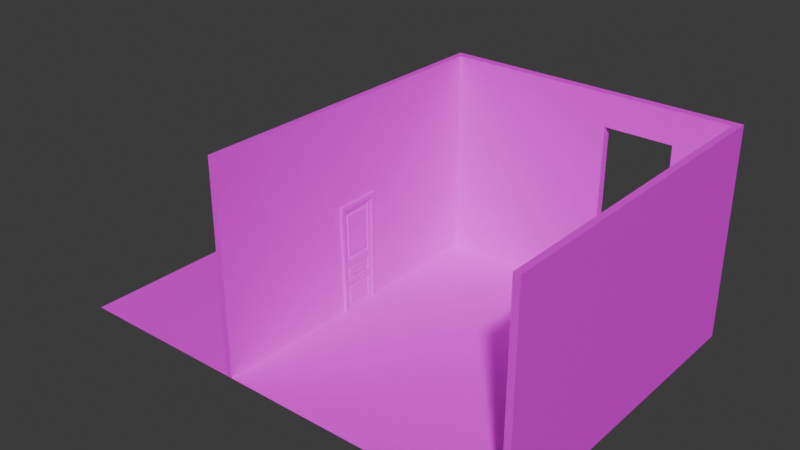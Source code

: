 # Source: TestRoom.blend  (saved by Blender 4.3.34; exported with 4.5.12 LTS)
import bpy
from mathutils import Matrix  # noqa: F401  (used for matrix-valued properties, if any)

bpy.ops.wm.read_factory_settings(use_empty=True)
scene = bpy.context.scene
scene.name = 'Scene'

# ---- collections
col_collection = bpy.data.collections.new('Collection'); scene.collection.children.link(col_collection)

# ---- images (referenced by path relative to the original .blend; pixels are not part of the script)
import os
ASSET_DIR = os.environ.get("B2B_ASSET_DIR", "")  # directory of the original .blend (textures are referenced by path, not embedded)
HERE = os.path.dirname(os.path.abspath(__file__))  # packed textures are extracted next to this script under _unpacked/

def load_image(name, relpath, width, height, colorspace="sRGB"):
    """Load a texture the original file referenced (path relative to the .blend, or extracted next to this script)."""
    p = next((c for c in (os.path.join(HERE, relpath), os.path.join(ASSET_DIR, relpath)) if relpath and os.path.exists(c)), "")
    if p:
        img = bpy.data.images.load(p, check_existing=True)
        img.name = name
    else:  # same state as the original file: an image datablock whose file is absent (Cycles renders it pink)
        img = bpy.data.images.new(name, width, height)
        img.source = "FILE"
        img.filepath = "//" + (relpath or name)
    img.colorspace_settings.name = colorspace
    return img
img_props_psd = load_image('Props.psd', 'Props.psd', 1024, 1024, 'sRGB')

# ---- materials (node trees are filled in below, after node groups)
mat_material = bpy.data.materials.new('Material')
mat_material.alpha_threshold = 0.0
mat_material.roughness = 0.5
mat_material.line_color = (0.0, 0.0, 0.0, 1.0)

# ---- material node trees
mat_material.use_nodes = True; mat_material.node_tree.nodes.clear()
_N = mat_material.node_tree.nodes; _L = mat_material.node_tree.links
n0 = _N.new('ShaderNodeOutputMaterial'); n0.name = 'Material Output'; n0.location = (300, 300)
n1 = _N.new('ShaderNodeBsdfPrincipled'); n1.name = 'Principled BSDF'; n1.location = (10, 300)
n1.inputs[3].default_value = 1.45
n2 = _N.new('ShaderNodeTexImage'); n2.name = 'Image Texture'; n2.location = (-280, 280)
n2.image = img_props_psd
_L.new(n1.outputs[0], n0.inputs[0])
_L.new(n2.outputs[0], n1.inputs[0])
n0.is_active_output = True

# ---- world
world_world = bpy.data.worlds.new('World'); scene.world = world_world
world_world.use_nodes = True; world_world.node_tree.nodes.clear()
_N = world_world.node_tree.nodes; _L = world_world.node_tree.links
n0 = _N.new('ShaderNodeOutputWorld'); n0.name = 'World Output'; n0.location = (300, 300)
n1 = _N.new('ShaderNodeBackground'); n1.name = 'Background'; n1.location = (10, 300)
n1.inputs[0].default_value = (0.05088, 0.05088, 0.05088, 1.0)
_L.new(n1.outputs[0], n0.inputs[0])
n0.is_active_output = True
world_world.color = (0.05088, 0.05088, 0.05088)
world_world.sun_shadow_jitter_overblur = 0.0

# ---- meshes
me_cube_001 = bpy.data.meshes.new('Cube.001')
me_cube_001.from_pydata([(-3.441, -0.1005, 0.0), (-3.441, -0.1005, 4.924), (-3.441, 0.1005, 0.0), (-3.441, 0.1005, 4.924), (3.535, -0.1005, 0.0), (3.535, -0.1005, 4.924), (3.535, 0.1005, 0.0), (3.535, 0.1005, 4.924), (3.384, 0.1005, 0.0), (-3.29, 0.1005, 0.0), (-3.29, 0.1005, 4.924), (3.384, 0.1005, 4.924), (-3.29, -0.1005, 0.0), (3.384, -0.1005, 0.0), (3.384, -0.1005, 4.924), (-3.29, -0.1005, 4.924), (-3.441, -7.652, 0.0), (-3.441, -7.652, 4.924), (3.535, -7.652, 4.924), (3.535, -7.652, 0.0), (3.384, -7.652, 0.0), (-3.29, -7.652, 4.924), (-3.29, -7.652, 0.0), (3.384, -7.652, 4.924), (2.177, 0.1005, 0.0), (0.5842, 0.1005, 0.0), (0.5842, 0.1005, 4.924), (2.177, 0.1005, 4.924), (0.5842, -0.1005, 0.0), (2.177, -0.1005, 0.0), (2.177, -0.1005, 4.924), (0.5842, -0.1005, 4.924), (-3.441, -0.1005, 4.172), (-3.441, 0.1005, 4.172), (3.535, 0.1005, 4.172), (3.535, -0.1005, 4.172), (3.384, -0.1005, 4.172), (-3.29, -0.1005, 4.172), (-3.29, 0.1005, 4.172), (3.384, 0.1005, 4.172), (-3.441, -7.652, 4.172), (3.535, -7.652, 4.172), (3.384, -7.652, 4.172), (-3.29, -7.652, 4.172), (0.5842, 0.1005, 4.172), (2.177, 0.1005, 4.172), (2.177, -0.1005, 4.172), (0.5842, -0.1005, 4.172), (-3.441, 0.1005, 0.9628), (3.535, 0.1005, 0.9628), (3.535, -0.1005, 0.9628), (3.384, -0.1005, 0.9628), (-3.29, -0.1005, 0.9628), (-3.29, 0.1005, 0.9628), (3.384, 0.1005, 0.9628), (3.535, -7.652, 0.9628), (3.384, -7.652, 0.9628), (0.5842, 0.1005, 0.9628), (2.177, 0.1005, 0.9628), (2.177, -0.1005, 0.9628), (0.5842, -0.1005, 0.9628), (-3.441, -0.1005, 0.9628), (-3.441, -3.131, 4.924), (-3.441, -4.302, 4.924), (-3.29, -4.302, 4.924), (-3.29, -3.131, 4.924), (-3.29, -3.25, 0.0), (-3.29, -4.198, -0.00161), (-3.441, -4.198, -0.00161), (-3.441, -3.25, 0.0), (-3.441, -3.25, 2.608), (-3.441, -4.27, 2.537), (-3.29, -3.25, 2.608), (-3.29, -4.27, 2.537), (-3.29, -3.25, 0.9628), (-3.441, -3.25, 0.9628), (-7.628, -0.1005, 0.0), (-7.628, -7.652, 0.0), (-3.423, -4.22, -0.1049), (-3.423, -4.303, 2.595), (-3.423, -4.151, -0.1049), (-3.423, -4.207, 2.595), (-3.233, -4.151, -0.1049), (-3.423, -4.299, 2.484), (-3.423, -4.203, 2.484), (-3.233, -4.203, 2.484), (-3.423, -3.229, 2.647), (-3.423, -3.225, 2.537), (-3.423, -3.319, 2.643), (-3.233, -3.315, 2.532), (-3.423, -3.315, 2.532), (-3.423, -3.251, -0.1158), (-3.233, -3.315, -0.1206), (-3.423, -3.315, -0.1206), (-3.233, -4.208, -0.1049), (-3.245, -4.22, -0.1049), (-3.234, -4.291, 2.599), (-3.246, -4.303, 2.61), (-3.234, -4.207, 2.597), (-3.246, -4.207, 2.608), (-3.233, -4.287, 2.484), (-3.245, -4.299, 2.484), (-3.232, -3.239, 2.622), (-3.244, -3.228, 2.635), (-3.233, -3.237, 2.536), (-3.245, -3.225, 2.537), (-3.244, -3.319, 2.632), (-3.232, -3.318, 2.62), (-3.245, -3.251, -0.1158), (-3.233, -3.263, -0.1167), (-3.29, -7.652, 0.9695), (-3.441, -7.652, 0.9695), (-3.29, -4.226, 0.9695), (-3.441, -4.226, 0.9695), (-3.441, -7.652, 1.098), (-3.441, -4.242, 1.098), (-3.29, -7.652, 1.098), (-3.29, -4.242, 1.098), (-3.441, -0.1005, 1.109), (-3.441, 0.1005, 1.109), (-3.29, -0.1005, 1.109), (-3.29, 0.1005, 1.109), (0.5842, 0.1005, 1.109), (0.5842, -0.1005, 1.109), (-3.441, -3.25, 1.109), (-3.29, -3.25, 1.109), (3.535, 0.1005, 1.129), (3.535, -0.1005, 1.129), (3.384, -0.1005, 1.129), (3.384, 0.1005, 1.129), (3.535, -7.652, 1.129), (3.384, -7.652, 1.129), (2.177, 0.1005, 1.129), (2.177, -0.1005, 1.129)], [(74, 75)], [(32, 1, 3, 33), (39, 11, 7, 34), (34, 7, 5, 35), (64, 63, 17, 21), (8, 6, 4, 13), (10, 3, 1, 15), (7, 11, 14, 5), (26, 10, 15, 31), (2, 9, 12, 0), (24, 8, 13, 29), (51, 13, 20, 56), (47, 31, 15, 37), (33, 3, 10, 38), (45, 27, 11, 39), (43, 21, 17, 40), (41, 18, 23, 42), (35, 5, 18, 41), (5, 14, 23, 18), (68, 67, 22, 16), (73, 64, 21, 43), (13, 4, 19, 20), (38, 10, 26, 44), (44, 26, 27, 45), (36, 14, 30, 46), (46, 30, 31, 47), (9, 25, 28, 12), (25, 24, 29, 28), (11, 27, 30, 14), (27, 26, 31, 30), (57, 60, 59, 58), (128, 36, 46, 133), (122, 44, 47, 123), (121, 38, 44, 122), (63, 71, 40, 17), (113, 68, 16, 111), (127, 35, 41, 130), (130, 41, 42, 131), (117, 73, 43, 116), (132, 45, 39, 129), (119, 33, 38, 121), (123, 47, 37, 120), (14, 36, 42, 23), (126, 34, 35, 127), (129, 39, 34, 126), (118, 32, 33, 119), (0, 61, 48, 2), (8, 54, 49, 6), (6, 49, 50, 4), (28, 60, 52, 12), (2, 48, 53, 9), (24, 58, 54, 8), (19, 55, 56, 20), (4, 50, 55, 19), (9, 53, 57, 25), (25, 57, 58, 24), (13, 51, 59, 29), (29, 59, 60, 28), (128, 51, 56, 131), (46, 47, 44, 45), (132, 133, 46, 45), (118, 61, 75, 124), (12, 52, 74, 66), (120, 37, 72, 125), (1, 32, 70, 62), (62, 70, 71, 63), (61, 0, 69, 75), (37, 15, 65, 72), (72, 65, 64, 73), (0, 12, 66, 69), (15, 1, 62, 65), (65, 62, 63, 64), (124, 125, 72, 70), (71, 70, 72, 73), (113, 112, 67, 68), (13, 76, 77, 20), (116, 43, 40, 114), (83, 79, 81, 84), (87, 105, 108, 91), (81, 99, 106, 88), (85, 98, 96, 100), (99, 81, 79, 97), (101, 97, 79, 83), (80, 82, 94, 95, 78), (95, 101, 83, 78), (80, 84, 85, 82), (78, 83, 84, 80), (107, 89, 104, 102), (88, 106, 103, 86), (90, 88, 86, 87), (104, 89, 92, 109), (85, 84, 90, 89), (84, 81, 88, 90), (87, 86, 103, 105), (98, 85, 89, 107), (89, 90, 93, 92), (92, 93, 91, 108, 109), (90, 87, 91, 93), (99, 97, 96, 98), (101, 95, 94, 100), (97, 101, 100, 96), (102, 104, 105, 103), (107, 102, 103, 106), (98, 107, 106, 99), (104, 109, 108, 105), (82, 85, 100, 94), (22, 110, 111, 16), (115, 117, 112, 113), (67, 112, 110, 22), (115, 113, 111, 114), (71, 115, 114, 40), (71, 73, 117, 115), (110, 116, 114, 111), (112, 117, 116, 110), (75, 69, 66, 74, 125, 124), (52, 120, 125, 74), (32, 118, 124, 70), (61, 118, 119, 48), (60, 123, 120, 52), (48, 119, 121, 53), (53, 121, 122, 57), (57, 122, 123, 60), (58, 59, 133, 132), (36, 128, 131, 42), (54, 129, 126, 49), (49, 126, 127, 50), (58, 132, 129, 54), (55, 130, 131, 56), (50, 127, 130, 55), (51, 128, 133, 59)])
_uv = me_cube_001.uv_layers.new(name='UVMap')
_uv.uv.foreach_set('vector', [0.7213, 0.5979, 0.7214, 0.5979, 0.7214, 0.5986, 0.7213, 0.5986, 0.7213, 0.5991, 0.7214, 0.5991, 0.7214, 0.5993, 0.7213, 0.5993, 0.7213, 0.5993, 0.7214, 0.5993, 0.7214, 0.6, 0.7213, 0.6, 0.7218, 0.6, 0.7221, 0.6, 0.7221, 0.6, 0.7218, 0.6, 0.7205, 0.5993, 0.7207, 0.5993, 0.7207, 0.6, 0.7205, 0.6, 0.7218, 0.5993, 0.7221, 0.5993, 0.7221, 0.6, 0.7218, 0.6, 0.7214, 0.5993, 0.7216, 0.5993, 0.7216, 0.6, 0.7214, 0.6, 0.7218, 0.5993, 0.7218, 0.5993, 0.7218, 0.6, 0.7218, 0.6, 0.72, 0.5993, 0.7202, 0.5993, 0.7202, 0.6, 0.72, 0.6, 0.7204, 0.5993, 0.7205, 0.5993, 0.7205, 0.6, 0.7204, 0.6, 0.8965, 0.5939, 0.8963, 0.5939, 0.8963, 0.5939, 0.8965, 0.5939, 0.8954, 0.5677, 0.8955, 0.5677, 0.8955, 0.5678, 0.8954, 0.5678, 0.7213, 0.5986, 0.7214, 0.5986, 0.7214, 0.5988, 0.7213, 0.5988, 0.7213, 0.599, 0.7214, 0.599, 0.7214, 0.5991, 0.7213, 0.5991, 0.7213, 0.6004, 0.7214, 0.6004, 0.7214, 0.6006, 0.7213, 0.6006, 0.7213, 0.6, 0.7214, 0.6, 0.7214, 0.6002, 0.7213, 0.6002, 0.7213, 0.6, 0.7214, 0.6, 0.7214, 0.6, 0.7213, 0.6, 0.7214, 0.6, 0.7216, 0.6, 0.7216, 0.6, 0.7214, 0.6, 0.72, 0.6, 0.7202, 0.6, 0.7202, 0.6, 0.72, 0.6, 0.8954, 0.5678, 0.8955, 0.5678, 0.8955, 0.5678, 0.8954, 0.5678, 0.7205, 0.6, 0.7207, 0.6, 0.7207, 0.6, 0.7205, 0.6, 0.7213, 0.5988, 0.7214, 0.5988, 0.7214, 0.5989, 0.7213, 0.5989, 0.7213, 0.5989, 0.7214, 0.5989, 0.7214, 0.599, 0.7213, 0.599, 0.8954, 0.5676, 0.8955, 0.5676, 0.8955, 0.5677, 0.8954, 0.5677, 0.8954, 0.5677, 0.8955, 0.5677, 0.8955, 0.5677, 0.8954, 0.5677, 0.7202, 0.5993, 0.7203, 0.5993, 0.7203, 0.6, 0.7202, 0.6, 0.7203, 0.5993, 0.7204, 0.5993, 0.7204, 0.6, 0.7203, 0.6, 0.7216, 0.5993, 0.7217, 0.5993, 0.7217, 0.6, 0.7216, 0.6, 0.7217, 0.5993, 0.7218, 0.5993, 0.7218, 0.6, 0.7217, 0.6, 0.7209, 0.5989, 0.7209, 0.6003, 0.7209, 0.6003, 0.7209, 0.599, 0.895, 0.5676, 0.8954, 0.5676, 0.8954, 0.5677, 0.895, 0.5677, 0.721, 0.5989, 0.7213, 0.5989, 0.7213, 0.6003, 0.721, 0.6003, 0.721, 0.5988, 0.7213, 0.5988, 0.7213, 0.5989, 0.721, 0.5989, 0.7214, 0.5979, 0.7213, 0.5979, 0.7213, 0.5979, 0.7214, 0.5979, 0.7209, 0.5979, 0.7207, 0.5979, 0.7207, 0.5979, 0.7209, 0.5992, 0.7209, 0.6, 0.7213, 0.6, 0.7213, 0.6, 0.7209, 0.6, 0.7209, 0.6, 0.7213, 0.6, 0.7213, 0.6002, 0.7209, 0.6002, 0.8952, 0.5678, 0.8954, 0.5678, 0.8954, 0.5678, 0.8952, 0.5678, 0.7209, 0.599, 0.7213, 0.599, 0.7213, 0.5991, 0.7209, 0.5991, 0.721, 0.5986, 0.7213, 0.5986, 0.7213, 0.5988, 0.721, 0.5988, 0.8951, 0.5677, 0.8954, 0.5677, 0.8954, 0.5678, 0.8951, 0.5678, 0.8955, 0.5676, 0.8954, 0.5676, 0.8954, 0.5676, 0.8955, 0.5676, 0.7209, 0.5993, 0.7213, 0.5993, 0.7213, 0.6, 0.7209, 0.6, 0.7209, 0.5991, 0.7213, 0.5991, 0.7213, 0.5993, 0.7209, 0.5993, 0.721, 0.5979, 0.7213, 0.5979, 0.7213, 0.5986, 0.721, 0.5986, 0.7207, 0.5979, 0.7209, 0.5979, 0.7209, 0.5986, 0.7207, 0.5986, 0.7207, 0.5991, 0.7209, 0.5991, 0.7209, 0.5993, 0.7207, 0.5993, 0.7207, 0.5993, 0.7209, 0.5993, 0.7209, 0.6, 0.7207, 0.6, 0.8963, 0.5941, 0.8965, 0.5941, 0.8965, 0.5941, 0.8963, 0.5941, 0.7207, 0.5986, 0.7209, 0.5986, 0.7209, 0.5988, 0.7207, 0.5988, 0.7207, 0.599, 0.7209, 0.599, 0.7209, 0.5991, 0.7207, 0.5991, 0.7207, 0.6, 0.7209, 0.6, 0.7209, 0.6002, 0.7207, 0.6002, 0.7207, 0.6, 0.7209, 0.6, 0.7209, 0.6, 0.7207, 0.6, 0.7207, 0.5988, 0.7209, 0.5988, 0.7209, 0.5989, 0.7207, 0.5989, 0.7207, 0.5989, 0.7209, 0.5989, 0.7209, 0.599, 0.7207, 0.599, 0.8963, 0.5939, 0.8965, 0.5939, 0.8965, 0.594, 0.8963, 0.594, 0.8963, 0.594, 0.8965, 0.594, 0.8965, 0.5941, 0.8963, 0.5941, 0.7489, 0.8075, 0.7489, 0.8075, 0.7489, 0.8075, 0.7489, 0.8075, 0.7213, 0.6003, 0.7213, 0.6003, 0.7213, 0.5989, 0.7213, 0.599, 0.7209, 0.599, 0.7209, 0.6003, 0.7213, 0.6003, 0.7213, 0.599, 0.7493, 0.8045, 0.7492, 0.8045, 0.7492, 0.8045, 0.7493, 0.8045, 0.8963, 0.5941, 0.8965, 0.5941, 0.8965, 0.5941, 0.8963, 0.5941, 0.8951, 0.5678, 0.8954, 0.5678, 0.8954, 0.5678, 0.8951, 0.5678, 0.7214, 0.5979, 0.7213, 0.5979, 0.7213, 0.5979, 0.7214, 0.5979, 0.7214, 0.5979, 0.7213, 0.5979, 0.7213, 0.5979, 0.7214, 0.5979, 0.7209, 0.5979, 0.7207, 0.5979, 0.7207, 0.5979, 0.7209, 0.5979, 0.8954, 0.5678, 0.8955, 0.5678, 0.8955, 0.5678, 0.8954, 0.5678, 0.8954, 0.5678, 0.8955, 0.5678, 0.8955, 0.5678, 0.8954, 0.5678, 0.72, 0.6, 0.7202, 0.6, 0.7202, 0.6, 0.72, 0.6, 0.7218, 0.6, 0.7221, 0.6, 0.7221, 0.6, 0.7218, 0.6, 0.7218, 0.6, 0.7221, 0.6, 0.7221, 0.6, 0.7218, 0.6, 0.721, 0.5979, 0.721, 0.6004, 0.7213, 0.6004, 0.7213, 0.5979, 0.7213, 0.5979, 0.7213, 0.5979, 0.7213, 0.6004, 0.7213, 0.6004, 0.7209, 0.5979, 0.7206, 0.6001, 0.7202, 0.6, 0.7207, 0.5979, 0.9865, 0.6771, 0.9865, 0.6771, 0.9865, 0.6771, 0.9865, 0.6771, 0.721, 0.6004, 0.7213, 0.6004, 0.7213, 0.6006, 0.721, 0.5992, 0.9581, 0.548, 0.9582, 0.548, 0.9582, 0.5487, 0.9581, 0.5487, 0.9581, 0.5487, 0.9581, 0.5494, 0.9581, 0.5494, 0.9581, 0.5487, 0.9588, 0.5494, 0.9582, 0.5494, 0.9582, 0.5494, 0.9588, 0.5494, 0.9581, 0.5494, 0.9582, 0.5494, 0.9582, 0.55, 0.9581, 0.55, 0.9582, 0.5494, 0.9588, 0.5494, 0.9588, 0.5501, 0.9582, 0.5501, 0.9581, 0.5501, 0.9582, 0.5501, 0.9582, 0.5508, 0.9581, 0.5508, 0.9568, 0.5494, 0.9575, 0.5494, 0.9575, 0.55, 0.9575, 0.5501, 0.9568, 0.5501, 0.9575, 0.5501, 0.9581, 0.5501, 0.9581, 0.5508, 0.9575, 0.5508, 0.9575, 0.5487, 0.9581, 0.5487, 0.9581, 0.5494, 0.9575, 0.5494, 0.9575, 0.548, 0.9581, 0.548, 0.9581, 0.5487, 0.9575, 0.5487, 0.9582, 0.5494, 0.9581, 0.5494, 0.9581, 0.5494, 0.9582, 0.5494, 0.9588, 0.5494, 0.9582, 0.5494, 0.9582, 0.5494, 0.9588, 0.5494, 0.9581, 0.5487, 0.9582, 0.5487, 0.9582, 0.5487, 0.9581, 0.5487, 0.9581, 0.5494, 0.9581, 0.5494, 0.9581, 0.5494, 0.9581, 0.5494, 0.9581, 0.5494, 0.9581, 0.5487, 0.9581, 0.5487, 0.9581, 0.5494, 0.9581, 0.5487, 0.9582, 0.5487, 0.9582, 0.5487, 0.9581, 0.5487, 0.9581, 0.5487, 0.9582, 0.5487, 0.9582, 0.5494, 0.9581, 0.5494, 0.9582, 0.5494, 0.9581, 0.5494, 0.9581, 0.5494, 0.9582, 0.5494, 0.9581, 0.5494, 0.9581, 0.5487, 0.9581, 0.5487, 0.9581, 0.5494, 0.9581, 0.5494, 0.9581, 0.5487, 0.9581, 0.5487, 0.9581, 0.5494, 0.9581, 0.5494, 0.9581, 0.5487, 0.9581, 0.5487, 0.9581, 0.5487, 0.9581, 0.5487, 0.9582, 0.5494, 0.9582, 0.5501, 0.9582, 0.55, 0.9582, 0.5494, 0.9581, 0.5501, 0.9575, 0.5501, 0.9575, 0.55, 0.9581, 0.55, 0.9582, 0.5501, 0.9581, 0.5501, 0.9581, 0.55, 0.9582, 0.55, 0.9582, 0.5494, 0.9581, 0.5494, 0.9581, 0.5494, 0.9582, 0.5494, 0.9582, 0.5494, 0.9582, 0.5494, 0.9582, 0.5494, 0.9582, 0.5494, 0.9582, 0.5494, 0.9582, 0.5494, 0.9582, 0.5494, 0.9582, 0.5494, 0.9581, 0.5494, 0.9581, 0.5494, 0.9581, 0.5494, 0.9581, 0.5494, 0.9575, 0.5494, 0.9581, 0.5494, 0.9581, 0.55, 0.9575, 0.55, 0.7207, 0.6004, 0.7209, 0.6004, 0.7209, 0.5992, 0.7207, 0.6006, 0.721, 0.5979, 0.7209, 0.6002, 0.7206, 0.6001, 0.7209, 0.5979, 0.8963, 0.5941, 0.8965, 0.5941, 0.8965, 0.5941, 0.8963, 0.5941, 0.721, 0.5979, 0.7209, 0.5979, 0.7209, 0.5992, 0.721, 0.5992, 0.7213, 0.5979, 0.721, 0.5979, 0.721, 0.5992, 0.7213, 0.5979, 0.7213, 0.5979, 0.7213, 0.6004, 0.7209, 0.6002, 0.721, 0.5979, 0.7209, 0.6004, 0.721, 0.6004, 0.721, 0.5992, 0.7209, 0.5992, 0.7489, 0.8077, 0.7491, 0.8077, 0.7491, 0.8077, 0.7489, 0.8077, 0.7209, 0.5979, 0.7207, 0.5979, 0.7202, 0.6, 0.7209, 0.6004, 0.721, 0.6004, 0.721, 0.5979, 0.7489, 0.8077, 0.749, 0.8077, 0.749, 0.8077, 0.7489, 0.8077, 0.7213, 0.5979, 0.721, 0.5979, 0.721, 0.5979, 0.7213, 0.5979, 0.7492, 0.8045, 0.7493, 0.8045, 0.7493, 0.8052, 0.7492, 0.8051, 0.7489, 0.8076, 0.749, 0.8076, 0.749, 0.8077, 0.7489, 0.8077, 0.7492, 0.8051, 0.7493, 0.8052, 0.7493, 0.8054, 0.7492, 0.8054, 0.7492, 0.8054, 0.7493, 0.8054, 0.7493, 0.8055, 0.7492, 0.8055, 0.7492, 0.8055, 0.7493, 0.8055, 0.7493, 0.8069, 0.7492, 0.8069, 0.7492, 0.8055, 0.7492, 0.8068, 0.7492, 0.8068, 0.7492, 0.8055, 0.8954, 0.5676, 0.895, 0.5676, 0.895, 0.5676, 0.8954, 0.5676, 0.7492, 0.8056, 0.7492, 0.8056, 0.7492, 0.8058, 0.7492, 0.8058, 0.7492, 0.8058, 0.7492, 0.8058, 0.7492, 0.8065, 0.7492, 0.8065, 0.7492, 0.8055, 0.7492, 0.8055, 0.7492, 0.8056, 0.7492, 0.8056, 0.7492, 0.8065, 0.7492, 0.8065, 0.7492, 0.8067, 0.7492, 0.8067, 0.7492, 0.8065, 0.7492, 0.8065, 0.7492, 0.8065, 0.7492, 0.8065, 0.7489, 0.8075, 0.7489, 0.8075, 0.7489, 0.8075, 0.7489, 0.8075])
me_cube_001.materials.append(mat_material)
me_cube_001.update()
me_cube_002 = bpy.data.meshes.new('Cube.002')
me_cube_002.from_pydata([(-3.361, -3.319, -0.02203), (-3.28, -3.319, -0.02203), (-3.361, -3.319, 2.52), (-3.28, -3.319, 2.52), (-3.28, -4.2, 2.474), (-3.361, -4.2, 2.474), (-3.28, -4.149, -0.006993), (-3.361, -4.149, -0.006993), (-3.361, -3.319, 0.6647), (-3.361, -4.163, 0.6634), (-3.28, -4.163, 0.6634), (-3.28, -3.319, 0.6647), (-3.28, -3.319, 1.165), (-3.361, -3.319, 1.165), (-3.361, -4.173, 1.151), (-3.28, -4.173, 1.151), (-3.28, -3.399, 0.5842), (-3.28, -3.399, 0.05987), (-3.28, -4.07, 0.07203), (-3.28, -4.081, 0.5831), (-3.28, -3.399, 1.083), (-3.28, -3.399, 0.745), (-3.28, -4.084, 0.7439), (-3.28, -4.091, 1.072), (-3.28, -3.399, 2.435), (-3.28, -3.399, 1.244), (-3.28, -4.094, 1.233), (-3.28, -4.118, 2.398), (-3.317, -4.047, 0.08924), (-3.317, -3.422, 0.07791), (-3.317, -3.422, 0.5665), (-3.317, -4.057, 0.5655), (-3.317, -3.423, 0.7563), (-3.317, -3.423, 1.071), (-3.317, -4.067, 1.061), (-3.317, -4.061, 0.7553), (-3.317, -3.423, 1.283), (-3.317, -3.423, 2.394), (-3.317, -4.094, 2.359), (-3.317, -4.071, 1.273), (-3.317, -3.452, 0.5365), (-3.317, -3.452, 0.1085), (-3.317, -4.018, 0.1187), (-3.317, -4.027, 0.5355), (-3.317, -3.453, 1.041), (-3.317, -3.453, 0.7863), (-3.317, -4.031, 0.7853), (-3.317, -4.037, 1.032), (-3.317, -3.453, 2.362), (-3.317, -3.453, 1.313), (-3.317, -4.042, 1.304), (-3.317, -4.063, 2.33), (-3.284, -3.467, 0.1195), (-3.284, -3.467, 0.5256), (-3.284, -4.012, 0.5247), (-3.284, -4.004, 0.1293), (-3.284, -3.468, 0.7927), (-3.284, -3.468, 1.034), (-3.284, -4.022, 1.025), (-3.284, -4.017, 0.7918), (-3.284, -3.469, 1.339), (-3.284, -3.469, 2.335), (-3.284, -4.047, 2.305), (-3.284, -4.027, 1.331)], [], [(4, 3, 2, 5), (14, 15, 4, 5), (11, 1, 0, 8), (16, 30, 29, 17), (13, 14, 5, 2), (0, 7, 9, 8), (27, 38, 37, 24), (12, 11, 8, 13), (7, 6, 10, 9), (3, 12, 13, 2), (21, 32, 35, 22), (8, 9, 14, 13), (9, 10, 15, 14), (11, 16, 17, 1), (1, 17, 18, 6), (6, 18, 19, 10), (10, 19, 16, 11), (12, 20, 21, 11), (11, 21, 22, 10), (10, 22, 23, 15), (15, 23, 20, 12), (3, 24, 25, 12), (12, 25, 26, 15), (15, 26, 27, 4), (4, 27, 24, 3), (43, 54, 53, 40), (49, 60, 63, 50), (46, 59, 58, 47), (22, 35, 34, 23), (25, 36, 39, 26), (19, 31, 30, 16), (20, 33, 32, 21), (26, 39, 38, 27), (18, 28, 31, 19), (23, 34, 33, 20), (17, 29, 28, 18), (24, 37, 36, 25), (30, 40, 41, 29), (29, 41, 42, 28), (28, 42, 43, 31), (31, 43, 40, 30), (33, 44, 45, 32), (32, 45, 46, 35), (35, 46, 47, 34), (34, 47, 44, 33), (37, 48, 49, 36), (36, 49, 50, 39), (39, 50, 51, 38), (38, 51, 48, 37), (53, 54, 55, 52), (57, 58, 59, 56), (61, 62, 63, 60), (44, 57, 56, 45), (50, 63, 62, 51), (41, 52, 55, 42), (47, 58, 57, 44), (48, 61, 60, 49), (42, 55, 54, 43), (45, 56, 59, 46), (51, 62, 61, 48), (40, 53, 52, 41)])
_uv = me_cube_002.uv_layers.new(name='UVMap')
_uv.uv.foreach_set('vector', [0.9791, 0.6771, 0.9791, 0.6771, 0.9791, 0.6764, 0.9791, 0.6764, 0.9788, 0.6764, 0.9788, 0.6771, 0.9791, 0.6771, 0.9791, 0.6764, 0.9791, 0.6771, 0.9791, 0.6771, 0.9791, 0.6764, 0.9791, 0.6764, 0.9791, 0.6771, 0.9791, 0.6771, 0.979, 0.6771, 0.979, 0.6771, 0.9791, 0.6764, 0.9788, 0.6764, 0.9791, 0.6764, 0.9791, 0.6764, 0.9791, 0.6764, 0.9785, 0.6764, 0.9786, 0.6764, 0.9791, 0.6764, 0.9791, 0.6771, 0.9791, 0.6771, 0.9791, 0.6771, 0.9791, 0.6771, 0.9791, 0.6771, 0.9791, 0.6771, 0.9791, 0.6764, 0.9791, 0.6764, 0.9785, 0.6764, 0.9785, 0.6771, 0.9786, 0.6771, 0.9786, 0.6764, 0.9791, 0.6771, 0.9791, 0.6771, 0.9791, 0.6764, 0.9791, 0.6764, 0.9791, 0.6771, 0.9791, 0.6771, 0.9787, 0.6771, 0.9787, 0.6771, 0.9791, 0.6764, 0.9786, 0.6764, 0.9788, 0.6764, 0.9791, 0.6764, 0.9786, 0.6764, 0.9786, 0.6771, 0.9788, 0.6771, 0.9788, 0.6764, 0.9791, 0.6771, 0.9791, 0.6771, 0.979, 0.6771, 0.9791, 0.6771, 0.9791, 0.6771, 0.979, 0.6771, 0.9786, 0.6771, 0.9785, 0.6771, 0.9785, 0.6771, 0.9786, 0.6771, 0.9787, 0.6771, 0.9786, 0.6771, 0.9786, 0.6771, 0.9787, 0.6771, 0.9791, 0.6771, 0.9791, 0.6771, 0.9791, 0.6771, 0.9791, 0.6771, 0.9791, 0.6771, 0.9791, 0.6771, 0.9791, 0.6771, 0.9791, 0.6771, 0.9787, 0.6771, 0.9786, 0.6771, 0.9786, 0.6771, 0.9787, 0.6771, 0.9788, 0.6771, 0.9788, 0.6771, 0.9788, 0.6771, 0.9788, 0.6771, 0.9791, 0.6771, 0.9791, 0.6771, 0.9791, 0.6771, 0.9791, 0.6771, 0.9791, 0.6771, 0.9791, 0.6771, 0.9791, 0.6771, 0.9791, 0.6771, 0.9788, 0.6771, 0.9788, 0.6771, 0.9788, 0.6771, 0.9788, 0.6771, 0.9791, 0.6771, 0.9791, 0.6771, 0.9791, 0.6771, 0.9791, 0.6771, 0.9791, 0.6771, 0.9791, 0.6771, 0.9541, 0.4723, 0.9541, 0.4723, 0.9544, 0.4723, 0.9544, 0.4723, 0.9545, 0.4723, 0.9545, 0.4723, 0.9542, 0.4723, 0.9542, 0.4723, 0.9541, 0.4723, 0.9541, 0.4723, 0.9542, 0.4723, 0.9542, 0.4723, 0.9787, 0.6771, 0.9787, 0.6771, 0.9788, 0.6771, 0.9788, 0.6771, 0.9791, 0.6771, 0.9791, 0.6771, 0.9788, 0.6771, 0.9788, 0.6771, 0.9787, 0.6771, 0.9787, 0.6771, 0.9791, 0.6771, 0.9791, 0.6771, 0.9791, 0.6771, 0.9791, 0.6771, 0.9791, 0.6771, 0.9791, 0.6771, 0.9788, 0.6771, 0.9788, 0.6771, 0.9791, 0.6771, 0.9791, 0.6771, 0.9786, 0.6771, 0.9786, 0.6771, 0.9787, 0.6771, 0.9787, 0.6771, 0.9788, 0.6771, 0.9788, 0.6771, 0.9791, 0.6771, 0.9791, 0.6771, 0.979, 0.6771, 0.979, 0.6771, 0.9786, 0.6771, 0.9786, 0.6771, 0.9791, 0.6771, 0.9791, 0.6771, 0.9791, 0.6771, 0.9791, 0.6771, 0.9784, 0.706, 0.9784, 0.706, 0.9784, 0.706, 0.9784, 0.706, 0.9784, 0.706, 0.9784, 0.706, 0.978, 0.706, 0.9779, 0.706, 0.9779, 0.706, 0.978, 0.706, 0.9781, 0.706, 0.9781, 0.706, 0.9781, 0.706, 0.9781, 0.706, 0.9784, 0.706, 0.9784, 0.706, 0.9785, 0.706, 0.9784, 0.706, 0.9784, 0.706, 0.9785, 0.706, 0.9785, 0.706, 0.9784, 0.706, 0.9781, 0.706, 0.9781, 0.706, 0.9781, 0.706, 0.9781, 0.706, 0.9782, 0.706, 0.9782, 0.706, 0.9782, 0.706, 0.9782, 0.706, 0.9784, 0.706, 0.9785, 0.706, 0.9785, 0.706, 0.9785, 0.706, 0.9785, 0.706, 0.9785, 0.706, 0.9785, 0.706, 0.9785, 0.706, 0.9782, 0.706, 0.9782, 0.706, 0.9782, 0.706, 0.9782, 0.706, 0.9785, 0.706, 0.9785, 0.706, 0.9785, 0.706, 0.9785, 0.706, 0.9785, 0.706, 0.9785, 0.706, 0.979, 0.6771, 0.9787, 0.6771, 0.9786, 0.6771, 0.979, 0.6771, 0.9791, 0.6771, 0.9788, 0.6771, 0.9787, 0.6771, 0.9791, 0.6771, 0.9791, 0.6771, 0.9791, 0.6771, 0.9788, 0.6771, 0.9791, 0.6771, 0.9544, 0.4723, 0.9544, 0.4723, 0.9544, 0.4723, 0.9544, 0.4723, 0.9542, 0.4723, 0.9542, 0.4723, 0.9545, 0.4723, 0.9545, 0.4723, 0.9544, 0.4723, 0.9544, 0.4723, 0.954, 0.4723, 0.954, 0.4723, 0.9542, 0.4723, 0.9542, 0.4723, 0.9544, 0.4723, 0.9544, 0.4723, 0.9545, 0.4723, 0.9545, 0.4723, 0.9545, 0.4723, 0.9545, 0.4723, 0.954, 0.4723, 0.954, 0.4723, 0.9541, 0.4723, 0.9541, 0.4723, 0.9544, 0.4723, 0.9544, 0.4723, 0.9541, 0.4723, 0.9541, 0.4723, 0.9545, 0.4723, 0.9545, 0.4723, 0.9545, 0.4723, 0.9545, 0.4723, 0.9544, 0.4723, 0.9544, 0.4723, 0.9544, 0.4723, 0.9544, 0.4723])
me_cube_002.materials.append(mat_material)
me_cube_002.update()

# ---- objects
ob_cube = bpy.data.objects.new('Cube', me_cube_001)
ob_cube_001 = bpy.data.objects.new('Cube.001', me_cube_002)

# ---- transforms, parenting, visibility, modifiers, constraints
ob_cube.location = (0.0, 0.0, 0.0)
ob_cube_001.location = (0.0, 0.0, 0.0)

# ---- collection membership
col_collection.objects.link(ob_cube)
col_collection.objects.link(ob_cube_001)

# ---- scene / render settings (as saved in the file)
scene.frame_start = 1; scene.frame_end = 250; scene.frame_set(1)
scene.render.engine = 'BLENDER_EEVEE_NEXT'
bpy.context.view_layer.update()

# ---- added for rendering (the .blend has no active camera and no usable light): camera, sun
cam_auto = bpy.data.cameras.new('AutoCamera')
cam_auto.lens = 50.0
cam_auto.sensor_width = 36.0
cam_auto.clip_end = 1000.0
ob_auto_camera = bpy.data.objects.new('AutoCamera', cam_auto)
scene.collection.objects.link(ob_auto_camera)
ob_auto_camera.location = (11.3665, -19.8706, 13.1317)
ob_auto_camera.rotation_euler = (1.09748, -7.21219e-08, 0.694738)
scene.camera = ob_auto_camera
light_auto_sun = bpy.data.lights.new('AutoSun', 'SUN')
light_auto_sun.energy = 3.0
light_auto_sun.angle = 0.0523599
ob_auto_sun = bpy.data.objects.new('AutoSun', light_auto_sun)
scene.collection.objects.link(ob_auto_sun)
ob_auto_sun.rotation_euler = (0.872665, 0.174533, 0.523599)
bpy.context.view_layer.update()
